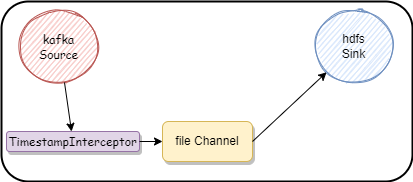

The diagram above was exported from draw.io. Its source (the exported page's mxGraphModel, read from the mxfile embedded in the PNG):
<mxGraphModel dx="1422" dy="832" grid="1" gridSize="10" guides="1" tooltips="1" connect="1" arrows="1" fold="1" page="1" pageScale="1" pageWidth="827" pageHeight="1169" math="0" shadow="0">
  <root>
    <mxCell id="0" />
    <mxCell id="1" parent="0" />
    <mxCell id="PEHkL-xhEhiZV9KdBugg-1" value="" style="rounded=1;whiteSpace=wrap;html=1;strokeWidth=2;" vertex="1" parent="1">
      <mxGeometry x="208" y="270" width="411" height="180" as="geometry" />
    </mxCell>
    <mxCell id="PEHkL-xhEhiZV9KdBugg-2" value="file Channel" style="rounded=1;whiteSpace=wrap;html=1;fillColor=#fff2cc;strokeColor=#d6b656;shadow=1;" vertex="1" parent="1">
      <mxGeometry x="369" y="390" width="90" height="40" as="geometry" />
    </mxCell>
    <mxCell id="PEHkL-xhEhiZV9KdBugg-3" value="kafka&lt;br&gt;Source" style="ellipse;whiteSpace=wrap;html=1;fontFamily=Comic Sans MS;fillColor=#f8cecc;strokeColor=#b85450;gradientDirection=south;shadow=0;sketch=1;" vertex="1" parent="1">
      <mxGeometry x="225" y="280" width="81" height="70" as="geometry" />
    </mxCell>
    <mxCell id="PEHkL-xhEhiZV9KdBugg-4" value="hdfs&lt;br&gt;Sink" style="ellipse;whiteSpace=wrap;html=1;fillColor=#dae8fc;strokeColor=#6c8ebf;sketch=1;" vertex="1" parent="1">
      <mxGeometry x="520" y="280" width="81" height="70" as="geometry" />
    </mxCell>
    <mxCell id="PEHkL-xhEhiZV9KdBugg-5" value="" style="endArrow=classic;html=1;rounded=0;fontFamily=Comic Sans MS;" edge="1" parent="1" target="PEHkL-xhEhiZV9KdBugg-6">
      <mxGeometry width="50" height="50" relative="1" as="geometry">
        <mxPoint x="271" y="351" as="sourcePoint" />
        <mxPoint x="340" y="380" as="targetPoint" />
      </mxGeometry>
    </mxCell>
    <mxCell id="PEHkL-xhEhiZV9KdBugg-6" value="TimestampInterceptor" style="rounded=1;whiteSpace=wrap;html=1;fontFamily=Comic Sans MS;fillColor=#e1d5e7;strokeColor=#9673a6;shadow=1;" vertex="1" parent="1">
      <mxGeometry x="213" y="400" width="133" height="20" as="geometry" />
    </mxCell>
    <mxCell id="PEHkL-xhEhiZV9KdBugg-7" value="" style="endArrow=classic;html=1;rounded=0;fontFamily=Comic Sans MS;exitX=1;exitY=0.5;exitDx=0;exitDy=0;entryX=0;entryY=0.5;entryDx=0;entryDy=0;" edge="1" parent="1" source="PEHkL-xhEhiZV9KdBugg-6" target="PEHkL-xhEhiZV9KdBugg-2">
      <mxGeometry width="50" height="50" relative="1" as="geometry">
        <mxPoint x="390" y="440" as="sourcePoint" />
        <mxPoint x="440" y="390" as="targetPoint" />
      </mxGeometry>
    </mxCell>
    <mxCell id="PEHkL-xhEhiZV9KdBugg-8" value="" style="endArrow=classic;html=1;rounded=0;fontFamily=Comic Sans MS;exitX=1;exitY=0.5;exitDx=0;exitDy=0;" edge="1" parent="1" source="PEHkL-xhEhiZV9KdBugg-2" target="PEHkL-xhEhiZV9KdBugg-4">
      <mxGeometry width="50" height="50" relative="1" as="geometry">
        <mxPoint x="390" y="440" as="sourcePoint" />
        <mxPoint x="440" y="390" as="targetPoint" />
      </mxGeometry>
    </mxCell>
  </root>
</mxGraphModel>